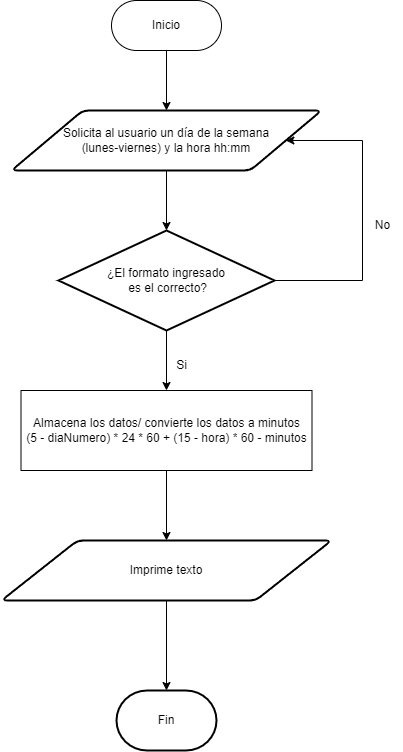

The diagram above was exported from draw.io. Its source (the exported page's mxGraphModel, read from the mxfile embedded in the PNG):
<mxGraphModel dx="1434" dy="739" grid="1" gridSize="10" guides="1" tooltips="1" connect="1" arrows="1" fold="1" page="1" pageScale="1" pageWidth="827" pageHeight="1169" math="0" shadow="0">
  <root>
    <mxCell id="0" />
    <mxCell id="1" parent="0" />
    <mxCell id="cEv6p5RQIxt_MfBJI4zs-2" value="Inicio" style="rounded=1;whiteSpace=wrap;html=1;arcSize=50;" parent="1" vertex="1">
      <mxGeometry x="359" y="60" width="110" height="50" as="geometry" />
    </mxCell>
    <mxCell id="cEv6p5RQIxt_MfBJI4zs-4" value="" style="endArrow=classic;html=1;rounded=0;entryX=0.5;entryY=0;entryDx=0;entryDy=0;exitX=0.5;exitY=1;exitDx=0;exitDy=0;entryPerimeter=0;" parent="1" source="cEv6p5RQIxt_MfBJI4zs-2" target="cEv6p5RQIxt_MfBJI4zs-10" edge="1">
      <mxGeometry width="50" height="50" relative="1" as="geometry">
        <mxPoint x="390" y="230" as="sourcePoint" />
        <mxPoint x="414" y="160" as="targetPoint" />
      </mxGeometry>
    </mxCell>
    <mxCell id="hU06T5fGIJkC16OE3MQn-16" value="" style="edgeStyle=orthogonalEdgeStyle;rounded=0;orthogonalLoop=1;jettySize=auto;html=1;" edge="1" parent="1" source="cEv6p5RQIxt_MfBJI4zs-10" target="hU06T5fGIJkC16OE3MQn-15">
      <mxGeometry relative="1" as="geometry" />
    </mxCell>
    <mxCell id="cEv6p5RQIxt_MfBJI4zs-10" value="Solicita al usuario un día de la semana&lt;br&gt;(lunes-viernes) y la hora hh:mm" style="shape=parallelogram;html=1;strokeWidth=2;perimeter=parallelogramPerimeter;whiteSpace=wrap;rounded=1;arcSize=12;size=0.23;" parent="1" vertex="1">
      <mxGeometry x="259" y="170" width="310" height="60" as="geometry" />
    </mxCell>
    <mxCell id="hU06T5fGIJkC16OE3MQn-11" value="" style="edgeStyle=orthogonalEdgeStyle;rounded=0;orthogonalLoop=1;jettySize=auto;html=1;" edge="1" parent="1" source="cEv6p5RQIxt_MfBJI4zs-12" target="cEv6p5RQIxt_MfBJI4zs-24">
      <mxGeometry relative="1" as="geometry" />
    </mxCell>
    <mxCell id="cEv6p5RQIxt_MfBJI4zs-12" value="Almacena los datos/ convierte los datos a minutos&lt;br&gt; (5 - diaNumero) * 24 * 60 + (15 - hora) * 60 - minutos" style="whiteSpace=wrap;html=1;" parent="1" vertex="1">
      <mxGeometry x="268.5" y="450" width="291" height="80" as="geometry" />
    </mxCell>
    <mxCell id="cEv6p5RQIxt_MfBJI4zs-19" value="" style="edgeStyle=orthogonalEdgeStyle;rounded=0;orthogonalLoop=1;jettySize=auto;html=1;exitX=0.5;exitY=1;exitDx=0;exitDy=0;" parent="1" source="cEv6p5RQIxt_MfBJI4zs-24" target="cEv6p5RQIxt_MfBJI4zs-18" edge="1">
      <mxGeometry relative="1" as="geometry">
        <mxPoint x="414" y="660" as="sourcePoint" />
      </mxGeometry>
    </mxCell>
    <mxCell id="cEv6p5RQIxt_MfBJI4zs-18" value="Fin" style="strokeWidth=2;html=1;shape=mxgraph.flowchart.terminator;whiteSpace=wrap;" parent="1" vertex="1">
      <mxGeometry x="364" y="750" width="100" height="60" as="geometry" />
    </mxCell>
    <mxCell id="cEv6p5RQIxt_MfBJI4zs-24" value="&lt;div style=&quot;&quot;&gt;Imprime texto&lt;/div&gt;" style="shape=parallelogram;html=1;strokeWidth=2;perimeter=parallelogramPerimeter;whiteSpace=wrap;rounded=1;arcSize=12;size=0.23;align=center;" parent="1" vertex="1">
      <mxGeometry x="249" y="600" width="330" height="60" as="geometry" />
    </mxCell>
    <mxCell id="hU06T5fGIJkC16OE3MQn-17" value="" style="edgeStyle=orthogonalEdgeStyle;rounded=0;orthogonalLoop=1;jettySize=auto;html=1;" edge="1" parent="1" source="hU06T5fGIJkC16OE3MQn-15" target="cEv6p5RQIxt_MfBJI4zs-12">
      <mxGeometry relative="1" as="geometry" />
    </mxCell>
    <mxCell id="hU06T5fGIJkC16OE3MQn-15" value="¿El formato ingresado&lt;br&gt;&amp;nbsp;es el correcto?" style="strokeWidth=2;html=1;shape=mxgraph.flowchart.decision;whiteSpace=wrap;" vertex="1" parent="1">
      <mxGeometry x="306" y="290" width="216" height="100" as="geometry" />
    </mxCell>
    <mxCell id="hU06T5fGIJkC16OE3MQn-18" value="Si" style="text;html=1;align=center;verticalAlign=middle;resizable=0;points=[];autosize=1;strokeColor=none;fillColor=none;" vertex="1" parent="1">
      <mxGeometry x="414" y="410" width="30" height="30" as="geometry" />
    </mxCell>
    <mxCell id="hU06T5fGIJkC16OE3MQn-19" value="No" style="text;html=1;align=center;verticalAlign=middle;resizable=0;points=[];autosize=1;strokeColor=none;fillColor=none;" vertex="1" parent="1">
      <mxGeometry x="610" y="270" width="40" height="30" as="geometry" />
    </mxCell>
    <mxCell id="hU06T5fGIJkC16OE3MQn-20" value="" style="edgeStyle=orthogonalEdgeStyle;rounded=0;orthogonalLoop=1;jettySize=auto;html=1;exitX=1;exitY=0.5;exitDx=0;exitDy=0;exitPerimeter=0;" edge="1" parent="1" source="hU06T5fGIJkC16OE3MQn-15" target="cEv6p5RQIxt_MfBJI4zs-10">
      <mxGeometry relative="1" as="geometry">
        <mxPoint x="600" y="400" as="sourcePoint" />
        <mxPoint x="610" y="170" as="targetPoint" />
        <Array as="points">
          <mxPoint x="610" y="340" />
          <mxPoint x="610" y="200" />
        </Array>
      </mxGeometry>
    </mxCell>
  </root>
</mxGraphModel>